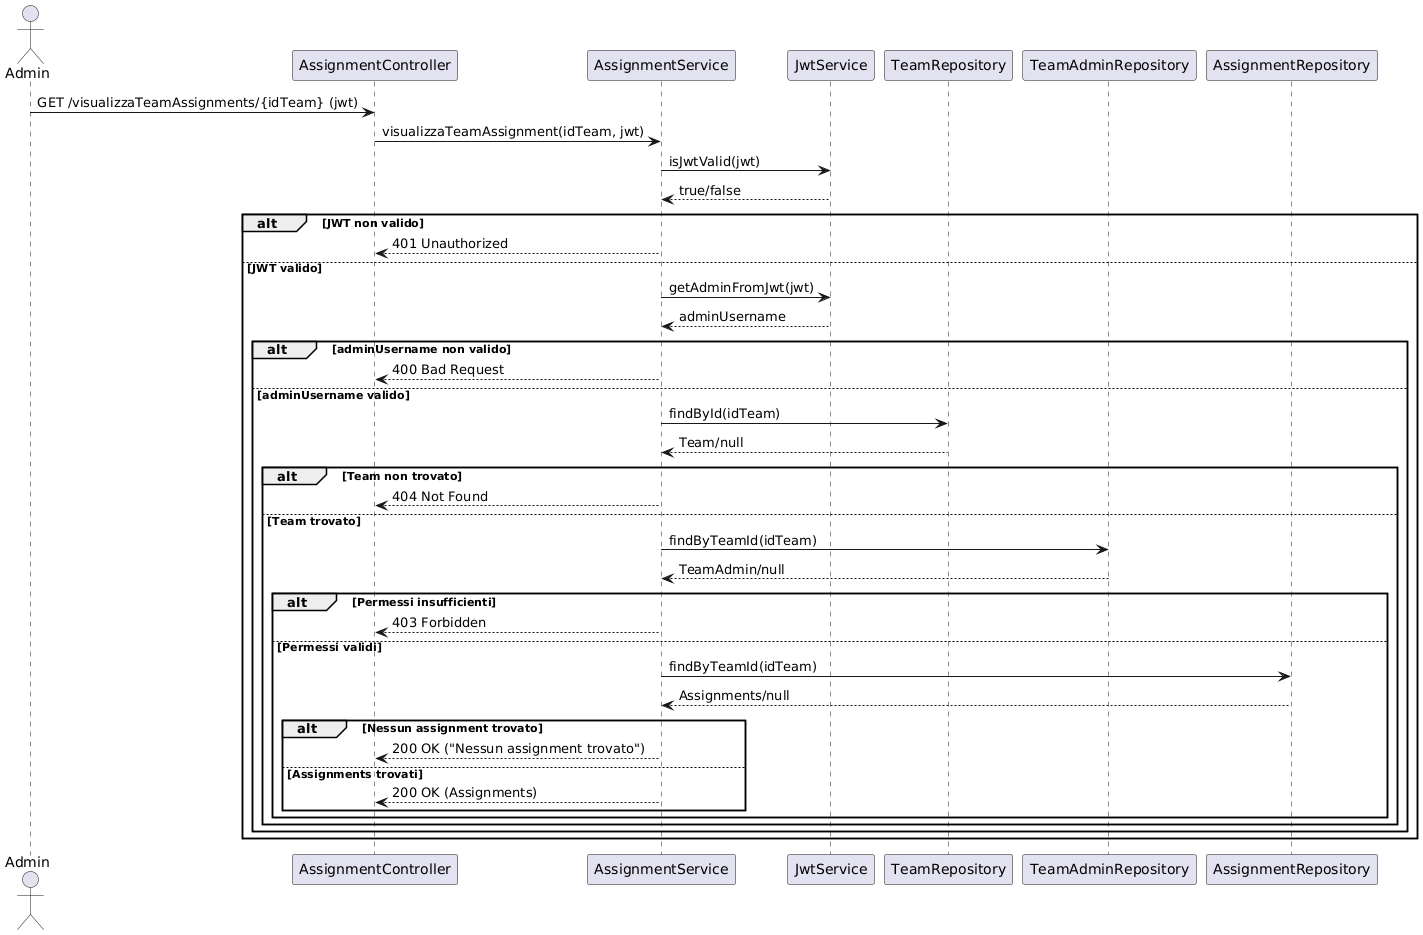

The diagram above was rendered by PlantUML. Its source (embedded in the PNG):
@startuml
actor Admin as Client
participant AssignmentController as C
participant AssignmentService as S
participant JwtService as J
participant TeamRepository as R
participant TeamAdminRepository as T
participant AssignmentRepository as A

Client -> C: GET /visualizzaTeamAssignments/{idTeam} (jwt)
C -> S: visualizzaTeamAssignment(idTeam, jwt)

S -> J: isJwtValid(jwt)
J --> S: true/false

alt JWT non valido
    S --> C: 401 Unauthorized
else JWT valido
    S -> J: getAdminFromJwt(jwt)
    J --> S: adminUsername

    alt adminUsername non valido
        S --> C: 400 Bad Request
    else adminUsername valido
        S -> R: findById(idTeam)
        R --> S: Team/null

        alt Team non trovato
            S --> C: 404 Not Found
        else Team trovato
            S -> T: findByTeamId(idTeam)
            T --> S: TeamAdmin/null

            alt Permessi insufficienti
                S --> C: 403 Forbidden
            else Permessi validi
                S -> A: findByTeamId(idTeam)
                A --> S: Assignments/null

                alt Nessun assignment trovato
                    S --> C: 200 OK ("Nessun assignment trovato")
                else Assignments trovati
                    S --> C: 200 OK (Assignments)
                end
            end
        end
    end
end
@enduml